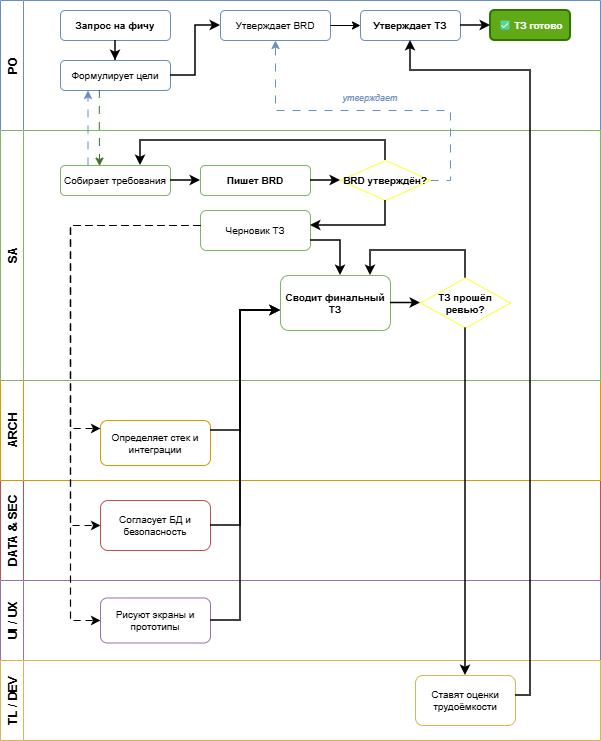

The diagram above was exported from draw.io. Its source (the exported page's mxGraphModel, read from the mxfile embedded in the PNG):
<mxGraphModel dx="1178" dy="769" grid="1" gridSize="10" guides="1" tooltips="1" connect="1" arrows="1" fold="1" page="1" pageScale="1" pageWidth="700" pageHeight="400" background="light-dark(#FFFFFF,#000000)" math="0" shadow="0">
  <root>
    <mxCell id="0" />
    <mxCell id="1" parent="0" />
    <mxCell id="lane_data" parent="1" style="swimlane;horizontal=0;fillColor=#ffffff;strokeColor=#b85450;fontStyle=1;fontSize=12;swimlaneFillColor=#ffffff;" value="DATA &amp; SEC" vertex="1">
      <mxGeometry height="100" width="600" x="50" y="500" as="geometry" />
    </mxCell>
    <mxCell id="s12" parent="lane_data" style="rounded=1;whiteSpace=wrap;html=1;fillColor=#ffffff;strokeColor=#b85450;fontSize=10;" value="Согласует БД и безопасность" vertex="1">
      <mxGeometry height="50" width="110" x="100" y="20" as="geometry" />
    </mxCell>
    <mxCell id="lane_arch" parent="1" style="swimlane;horizontal=0;fillColor=#ffffff;strokeColor=#d79b00;fontStyle=1;fontSize=12;swimlaneFillColor=#ffffff;" value="ARCH" vertex="1">
      <mxGeometry height="100" width="600" x="50" y="400" as="geometry" />
    </mxCell>
    <mxCell id="s11" parent="lane_arch" style="rounded=1;whiteSpace=wrap;html=1;fillColor=#ffffff;strokeColor=#d79b00;fontSize=10;" value="Определяет стек и интеграции" vertex="1">
      <mxGeometry height="45" width="110" x="100" y="40" as="geometry" />
    </mxCell>
    <mxCell id="lane_po" parent="1" style="swimlane;horizontal=0;fillColor=#ffffff;strokeColor=light-dark(#6C8EBF,#6C8EBF);fontStyle=1;fontSize=12;swimlaneFillColor=#ffffff;" value="PO" vertex="1">
      <mxGeometry height="130" width="600" x="50" y="20" as="geometry" />
    </mxCell>
    <mxCell id="s2" parent="lane_po" style="rounded=1;whiteSpace=wrap;html=1;fillColor=#ffffff;strokeColor=#6c8ebf;fontSize=10;" value="Формулирует цели" vertex="1">
      <mxGeometry height="30" width="110" x="60" y="60" as="geometry" />
    </mxCell>
    <mxCell id="XV_m3vO6RrvO7SNooa-g-1" parent="lane_po" style="rounded=1;whiteSpace=wrap;html=1;fillColor=#ffffff;strokeColor=#6c8ebf;fontSize=10;" value="Утверждает BRD" vertex="1">
      <mxGeometry height="30" width="110" x="220" y="10" as="geometry" />
    </mxCell>
    <mxCell id="s1" parent="lane_po" style="rounded=1;whiteSpace=wrap;html=1;fillColor=#ffffff;strokeColor=#6c8ebf;fontSize=10;fontStyle=1;" value="Запрос на фичу" vertex="1">
      <mxGeometry height="30" width="110" x="60" y="10" as="geometry" />
    </mxCell>
    <mxCell id="e1" edge="1" parent="lane_po" source="s1" style="edgeStyle=orthogonalEdgeStyle;rounded=0;orthogonalLoop=1;jettySize=auto;html=1;strokeWidth=1.5;" target="s2">
      <mxGeometry relative="1" as="geometry" />
    </mxCell>
    <mxCell id="e2" edge="1" parent="lane_po" source="s2" style="edgeStyle=orthogonalEdgeStyle;rounded=0;orthogonalLoop=1;jettySize=auto;html=1;strokeWidth=1.5;entryX=0;entryY=0.5;entryDx=0;entryDy=0;" target="XV_m3vO6RrvO7SNooa-g-1">
      <mxGeometry relative="1" as="geometry" />
    </mxCell>
    <mxCell id="XV_m3vO6RrvO7SNooa-g-6" parent="lane_po" style="text;html=1;strokeColor=none;fillColor=none;align=center;verticalAlign=middle;whiteSpace=wrap;rounded=0;fontSize=9;fontColor=#6c8ebf;fontStyle=2;" value="утверждает" vertex="1">
      <mxGeometry height="15" width="60" x="340" y="90" as="geometry" />
    </mxCell>
    <mxCell id="s3" parent="lane_po" style="rounded=1;whiteSpace=wrap;html=1;fillColor=#ffffff;strokeColor=#6c8ebf;fontSize=10;fontStyle=1;" value="Утверждает ТЗ" vertex="1">
      <mxGeometry height="30" width="100" x="360" y="10" as="geometry" />
    </mxCell>
    <mxCell id="XV_m3vO6RrvO7SNooa-g-2" edge="1" parent="lane_po" source="XV_m3vO6RrvO7SNooa-g-1" style="edgeStyle=orthogonalEdgeStyle;rounded=0;orthogonalLoop=1;jettySize=auto;html=1;" target="s3" value="">
      <mxGeometry relative="1" as="geometry" />
    </mxCell>
    <mxCell id="s4" parent="lane_po" style="rounded=1;whiteSpace=wrap;html=1;fillColor=#60a917;strokeColor=#2d7600;fontSize=10;fontColor=#ffffff;strokeWidth=2;fontStyle=1;" value="✅ ТЗ готово" vertex="1">
      <mxGeometry height="30" width="80" x="490" y="10" as="geometry" />
    </mxCell>
    <mxCell id="e3" edge="1" parent="lane_po" source="s3" style="edgeStyle=orthogonalEdgeStyle;rounded=0;orthogonalLoop=1;jettySize=auto;html=1;strokeWidth=1.5;" target="s4">
      <mxGeometry relative="1" as="geometry" />
    </mxCell>
    <mxCell id="lane_sa" parent="1" style="swimlane;horizontal=0;fillColor=#ffffff;strokeColor=#82b366;fontStyle=1;fontSize=12;swimlaneFillColor=#ffffff;" value="SA" vertex="1">
      <mxGeometry height="250" width="600" x="50" y="150" as="geometry" />
    </mxCell>
    <mxCell id="s10" parent="lane_sa" style="rhombus;whiteSpace=wrap;html=1;fillColor=#ffffff;strokeColor=light-dark(#FFFF33,#FFFF33);fontSize=10;fontStyle=1;" value="ТЗ прошёл ревью?" vertex="1">
      <mxGeometry height="50" width="90" x="420" y="147.5" as="geometry" />
    </mxCell>
    <mxCell id="lane_ux" parent="1" style="swimlane;horizontal=0;fillColor=#ffffff;strokeColor=#9673a6;fontStyle=1;fontSize=12;swimlaneFillColor=#ffffff;" value="UI / UX" vertex="1">
      <mxGeometry height="80" width="600" x="50" y="600" as="geometry" />
    </mxCell>
    <mxCell id="s13" parent="lane_ux" style="rounded=1;whiteSpace=wrap;html=1;fillColor=#ffffff;strokeColor=#9673a6;fontSize=10;" value="Рисуют экраны и прототипы" vertex="1">
      <mxGeometry height="45" width="110" x="100" y="17.5" as="geometry" />
    </mxCell>
    <mxCell id="lane_tl" parent="1" style="swimlane;horizontal=0;fillColor=#ffffff;strokeColor=#d6b656;fontStyle=1;fontSize=12;swimlaneFillColor=#ffffff;" value="TL / DEV" vertex="1">
      <mxGeometry height="80" width="600" x="50" y="680" as="geometry" />
    </mxCell>
    <mxCell id="s14" parent="lane_tl" style="rounded=1;whiteSpace=wrap;html=1;fillColor=#ffffff;strokeColor=#d6b656;fontSize=10;" value="Ставят оценки трудоёмкости" vertex="1">
      <mxGeometry height="50" width="100" x="415" y="15" as="geometry" />
    </mxCell>
    <mxCell id="XV_m3vO6RrvO7SNooa-g-5" edge="1" parent="1" source="s5" style="edgeStyle=orthogonalEdgeStyle;rounded=0;orthogonalLoop=1;jettySize=auto;html=1;exitX=0.25;exitY=0;exitDx=0;exitDy=0;entryX=0.25;entryY=1;entryDx=0;entryDy=0;strokeColor=light-dark(#6C8EBF,#6C8EBF);dashed=1;dashPattern=8 8;" target="s2">
      <mxGeometry relative="1" as="geometry" />
    </mxCell>
    <mxCell id="s5" parent="1" style="rounded=1;whiteSpace=wrap;html=1;fillColor=#ffffff;strokeColor=#82b366;fontSize=10;" value="Собирает требования" vertex="1">
      <mxGeometry height="30" width="110" x="110" y="185" as="geometry" />
    </mxCell>
    <mxCell id="s6" parent="1" style="rounded=1;whiteSpace=wrap;html=1;fillColor=#ffffff;strokeColor=#82b366;fontSize=10;fontStyle=1;" value="Пишет BRD" vertex="1">
      <mxGeometry height="30" width="110" x="250" y="185" as="geometry" />
    </mxCell>
    <mxCell id="XV_m3vO6RrvO7SNooa-g-3" edge="1" parent="1" source="s7" style="edgeStyle=orthogonalEdgeStyle;rounded=0;orthogonalLoop=1;jettySize=auto;html=1;exitX=1;exitY=0.5;exitDx=0;exitDy=0;entryX=0.5;entryY=1;entryDx=0;entryDy=0;strokeColor=light-dark(#6C8EBF,#6C8EBF);dashed=1;dashPattern=8 8;" target="XV_m3vO6RrvO7SNooa-g-1">
      <mxGeometry relative="1" as="geometry">
        <Array as="points">
          <mxPoint x="500" y="200" />
          <mxPoint x="500" y="130" />
          <mxPoint x="325" y="130" />
        </Array>
        <mxPoint x="510" y="130" as="targetPoint" />
      </mxGeometry>
    </mxCell>
    <mxCell id="s7" parent="1" style="rhombus;whiteSpace=wrap;html=1;fillColor=#ffffff;strokeColor=light-dark(#FFFF33,#FFFF33);fontSize=10;fontStyle=1;" value="BRD утверждён?" vertex="1">
      <mxGeometry height="40" width="90" x="390" y="180" as="geometry" />
    </mxCell>
    <mxCell id="s8" parent="1" style="rounded=1;whiteSpace=wrap;html=1;fillColor=#ffffff;strokeColor=#82b366;fontSize=10;" value="Черновик ТЗ" vertex="1">
      <mxGeometry height="40" width="110" x="250" y="230" as="geometry" />
    </mxCell>
    <mxCell id="s9" parent="1" style="rounded=1;whiteSpace=wrap;html=1;fillColor=#ffffff;strokeColor=#82b366;fontSize=10;fontStyle=1;" value="Сводит финальный ТЗ" vertex="1">
      <mxGeometry height="55" width="110" x="330" y="295" as="geometry" />
    </mxCell>
    <mxCell id="e4" edge="1" parent="1" source="s5" style="edgeStyle=orthogonalEdgeStyle;rounded=0;orthogonalLoop=1;jettySize=auto;html=1;strokeWidth=1.5;" target="s6">
      <mxGeometry relative="1" as="geometry" />
    </mxCell>
    <mxCell id="e5" edge="1" parent="1" source="s6" style="edgeStyle=orthogonalEdgeStyle;rounded=0;orthogonalLoop=1;jettySize=auto;html=1;strokeWidth=1.5;" target="s7">
      <mxGeometry relative="1" as="geometry" />
    </mxCell>
    <mxCell id="e6" edge="1" parent="1" source="s7" style="edgeStyle=orthogonalEdgeStyle;rounded=0;orthogonalLoop=1;jettySize=auto;html=1;strokeWidth=1.5;exitX=0.5;exitY=1;exitDx=0;exitDy=0;" target="s8">
      <mxGeometry relative="1" as="geometry">
        <Array as="points">
          <mxPoint x="435" y="245" />
        </Array>
      </mxGeometry>
    </mxCell>
    <mxCell id="e7" edge="1" parent="1" source="s7" style="edgeStyle=orthogonalEdgeStyle;rounded=0;orthogonalLoop=1;jettySize=auto;html=1;strokeWidth=1.5;exitX=0.5;exitY=0;exitDx=0;exitDy=0;" target="s5">
      <mxGeometry relative="1" as="geometry">
        <Array as="points">
          <mxPoint x="435" y="160" />
          <mxPoint x="190" y="160" />
        </Array>
        <mxPoint x="550" y="170" as="sourcePoint" />
        <mxPoint x="160" y="110" as="targetPoint" />
      </mxGeometry>
    </mxCell>
    <mxCell id="e8" edge="1" parent="1" source="s8" style="edgeStyle=orthogonalEdgeStyle;rounded=0;orthogonalLoop=1;jettySize=auto;html=1;strokeWidth=1.2;dashed=1;dashPattern=6 4;" target="s11">
      <mxGeometry relative="1" as="geometry">
        <Array as="points">
          <mxPoint x="120" y="245" />
          <mxPoint x="120" y="448" />
        </Array>
      </mxGeometry>
    </mxCell>
    <mxCell id="e10" edge="1" parent="1" source="s8" style="edgeStyle=orthogonalEdgeStyle;rounded=0;orthogonalLoop=1;jettySize=auto;html=1;strokeWidth=1.2;dashed=1;dashPattern=6 4;" target="s13">
      <mxGeometry relative="1" as="geometry">
        <Array as="points">
          <mxPoint x="120" y="245" />
          <mxPoint x="120" y="640" />
        </Array>
      </mxGeometry>
    </mxCell>
    <mxCell id="e9" edge="1" parent="1" source="s8" style="edgeStyle=orthogonalEdgeStyle;rounded=0;orthogonalLoop=1;jettySize=auto;html=1;strokeWidth=1.2;dashed=1;dashPattern=6 4;" target="s12">
      <mxGeometry relative="1" as="geometry">
        <Array as="points">
          <mxPoint x="120" y="245" />
          <mxPoint x="120" y="545" />
        </Array>
      </mxGeometry>
    </mxCell>
    <mxCell id="e12" edge="1" parent="1" source="s12" style="edgeStyle=orthogonalEdgeStyle;rounded=0;orthogonalLoop=1;jettySize=auto;html=1;strokeWidth=1.5;" target="s9">
      <mxGeometry relative="1" as="geometry">
        <Array as="points">
          <mxPoint x="290" y="545" />
          <mxPoint x="290" y="330" />
        </Array>
      </mxGeometry>
    </mxCell>
    <mxCell id="e11" edge="1" parent="1" source="s11" style="edgeStyle=orthogonalEdgeStyle;rounded=0;orthogonalLoop=1;jettySize=auto;html=1;strokeWidth=1.5;" target="s9">
      <mxGeometry relative="1" as="geometry">
        <Array as="points">
          <mxPoint x="290" y="450" />
          <mxPoint x="290" y="330" />
        </Array>
      </mxGeometry>
    </mxCell>
    <mxCell id="e14" edge="1" parent="1" source="s8" style="edgeStyle=orthogonalEdgeStyle;rounded=0;orthogonalLoop=1;jettySize=auto;html=1;strokeWidth=1.5;" target="s9">
      <mxGeometry relative="1" as="geometry">
        <Array as="points">
          <mxPoint x="390" y="260" />
        </Array>
      </mxGeometry>
    </mxCell>
    <mxCell id="e15" edge="1" parent="1" source="s9" style="edgeStyle=orthogonalEdgeStyle;rounded=0;orthogonalLoop=1;jettySize=auto;html=1;strokeWidth=1.5;" target="s10">
      <mxGeometry relative="1" as="geometry">
        <Array as="points">
          <mxPoint x="540" y="315" />
          <mxPoint x="540" y="315" />
        </Array>
      </mxGeometry>
    </mxCell>
    <mxCell id="e16" edge="1" parent="1" source="s10" style="edgeStyle=orthogonalEdgeStyle;rounded=0;orthogonalLoop=1;jettySize=auto;html=1;strokeWidth=1.5;" target="s9">
      <mxGeometry relative="1" as="geometry">
        <Array as="points">
          <mxPoint x="515" y="270" />
          <mxPoint x="420" y="270" />
        </Array>
      </mxGeometry>
    </mxCell>
    <mxCell id="e17" edge="1" parent="1" source="s10" style="edgeStyle=orthogonalEdgeStyle;rounded=0;orthogonalLoop=1;jettySize=auto;html=1;strokeWidth=1.5;" target="s14">
      <mxGeometry relative="1" as="geometry">
        <Array as="points">
          <mxPoint x="565" y="705" />
        </Array>
      </mxGeometry>
    </mxCell>
    <mxCell id="e13" edge="1" parent="1" source="s13" style="edgeStyle=orthogonalEdgeStyle;rounded=0;orthogonalLoop=1;jettySize=auto;html=1;strokeWidth=1.5;" target="s9">
      <mxGeometry relative="1" as="geometry">
        <Array as="points">
          <mxPoint x="290" y="640" />
          <mxPoint x="290" y="330" />
        </Array>
      </mxGeometry>
    </mxCell>
    <mxCell id="e18" edge="1" parent="1" source="s14" style="edgeStyle=orthogonalEdgeStyle;rounded=0;orthogonalLoop=1;jettySize=auto;html=1;strokeWidth=1.5;" target="s3">
      <mxGeometry relative="1" as="geometry">
        <Array as="points">
          <mxPoint x="580" y="715" />
          <mxPoint x="580" y="90" />
          <mxPoint x="460" y="90" />
        </Array>
      </mxGeometry>
    </mxCell>
    <mxCell id="XV_m3vO6RrvO7SNooa-g-4" edge="1" parent="1" source="s2" style="edgeStyle=orthogonalEdgeStyle;rounded=0;orthogonalLoop=1;jettySize=auto;html=1;exitX=0.353;exitY=0.983;exitDx=0;exitDy=0;entryX=0.355;entryY=0.02;entryDx=0;entryDy=0;exitPerimeter=0;entryPerimeter=0;strokeColor=light-dark(#446E2C,#446E2C);dashed=1;dashPattern=8 8;" target="s5">
      <mxGeometry relative="1" as="geometry" />
    </mxCell>
  </root>
</mxGraphModel>